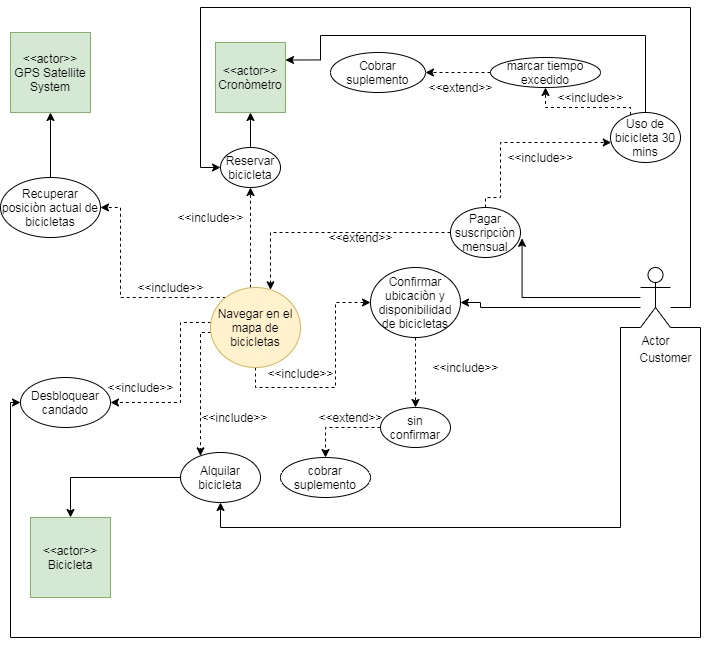

The diagram above was exported from draw.io. Its source (the exported page's mxGraphModel, read from the mxfile embedded in the PNG):
<mxGraphModel dx="1231" dy="643" grid="1" gridSize="10" guides="1" tooltips="1" connect="1" arrows="1" fold="1" page="1" pageScale="1" pageWidth="827" pageHeight="1169" math="0" shadow="0">
  <root>
    <mxCell id="0" />
    <mxCell id="1" parent="0" />
    <mxCell id="gZEtkdUBGqFkP5nNhGbf-6" style="rounded=0;orthogonalLoop=1;jettySize=auto;html=1;entryX=1.022;entryY=0.617;entryDx=0;entryDy=0;entryPerimeter=0;edgeStyle=orthogonalEdgeStyle;" edge="1" parent="1" source="gZEtkdUBGqFkP5nNhGbf-1" target="gZEtkdUBGqFkP5nNhGbf-4">
      <mxGeometry relative="1" as="geometry" />
    </mxCell>
    <mxCell id="gZEtkdUBGqFkP5nNhGbf-60" style="edgeStyle=orthogonalEdgeStyle;rounded=0;orthogonalLoop=1;jettySize=auto;html=1;exitX=0;exitY=1;exitDx=0;exitDy=0;exitPerimeter=0;" edge="1" parent="1" source="gZEtkdUBGqFkP5nNhGbf-1" target="gZEtkdUBGqFkP5nNhGbf-45">
      <mxGeometry relative="1" as="geometry">
        <Array as="points">
          <mxPoint x="640" y="420" />
          <mxPoint x="640" y="620" />
          <mxPoint x="240" y="620" />
        </Array>
      </mxGeometry>
    </mxCell>
    <mxCell id="gZEtkdUBGqFkP5nNhGbf-61" style="edgeStyle=orthogonalEdgeStyle;rounded=0;orthogonalLoop=1;jettySize=auto;html=1;exitX=1;exitY=1;exitDx=0;exitDy=0;exitPerimeter=0;" edge="1" parent="1" source="gZEtkdUBGqFkP5nNhGbf-1" target="gZEtkdUBGqFkP5nNhGbf-37">
      <mxGeometry relative="1" as="geometry">
        <Array as="points">
          <mxPoint x="720" y="420" />
          <mxPoint x="720" y="730" />
          <mxPoint x="30" y="730" />
          <mxPoint x="30" y="495" />
        </Array>
      </mxGeometry>
    </mxCell>
    <mxCell id="gZEtkdUBGqFkP5nNhGbf-62" style="edgeStyle=orthogonalEdgeStyle;rounded=0;orthogonalLoop=1;jettySize=auto;html=1;entryX=0;entryY=0.5;entryDx=0;entryDy=0;" edge="1" parent="1" source="gZEtkdUBGqFkP5nNhGbf-1" target="gZEtkdUBGqFkP5nNhGbf-21">
      <mxGeometry relative="1" as="geometry">
        <Array as="points">
          <mxPoint x="710" y="400" />
          <mxPoint x="710" y="100" />
          <mxPoint x="220" y="100" />
          <mxPoint x="220" y="260" />
        </Array>
      </mxGeometry>
    </mxCell>
    <object label="Actor" id="gZEtkdUBGqFkP5nNhGbf-1">
      <mxCell style="shape=umlActor;verticalLabelPosition=bottom;labelBackgroundColor=#ffffff;verticalAlign=top;html=1;outlineConnect=0;" vertex="1" parent="1">
        <mxGeometry x="660" y="360" width="30" height="60" as="geometry" />
      </mxCell>
    </object>
    <mxCell id="gZEtkdUBGqFkP5nNhGbf-8" style="edgeStyle=orthogonalEdgeStyle;rounded=0;orthogonalLoop=1;jettySize=auto;html=1;exitX=0;exitY=0.5;exitDx=0;exitDy=0;dashed=1;" edge="1" parent="1" source="gZEtkdUBGqFkP5nNhGbf-4" target="gZEtkdUBGqFkP5nNhGbf-7">
      <mxGeometry relative="1" as="geometry">
        <Array as="points">
          <mxPoint x="290" y="325" />
        </Array>
      </mxGeometry>
    </mxCell>
    <mxCell id="gZEtkdUBGqFkP5nNhGbf-25" style="edgeStyle=orthogonalEdgeStyle;rounded=0;orthogonalLoop=1;jettySize=auto;html=1;dashed=1;" edge="1" parent="1" source="gZEtkdUBGqFkP5nNhGbf-4" target="gZEtkdUBGqFkP5nNhGbf-24">
      <mxGeometry relative="1" as="geometry">
        <Array as="points">
          <mxPoint x="505" y="290" />
          <mxPoint x="520" y="290" />
          <mxPoint x="520" y="235" />
        </Array>
      </mxGeometry>
    </mxCell>
    <mxCell id="gZEtkdUBGqFkP5nNhGbf-4" value="Pagar suscripciòn mensual" style="ellipse;whiteSpace=wrap;html=1;" vertex="1" parent="1">
      <mxGeometry x="470" y="300" width="70" height="50" as="geometry" />
    </mxCell>
    <mxCell id="gZEtkdUBGqFkP5nNhGbf-15" style="edgeStyle=orthogonalEdgeStyle;rounded=0;orthogonalLoop=1;jettySize=auto;html=1;exitX=0.5;exitY=1;exitDx=0;exitDy=0;dashed=1;entryX=0;entryY=0.5;entryDx=0;entryDy=0;" edge="1" parent="1" source="gZEtkdUBGqFkP5nNhGbf-7" target="gZEtkdUBGqFkP5nNhGbf-12">
      <mxGeometry relative="1" as="geometry">
        <mxPoint x="370" y="440" as="targetPoint" />
      </mxGeometry>
    </mxCell>
    <mxCell id="gZEtkdUBGqFkP5nNhGbf-22" style="edgeStyle=orthogonalEdgeStyle;rounded=0;orthogonalLoop=1;jettySize=auto;html=1;entryX=0.5;entryY=1;entryDx=0;entryDy=0;dashed=1;" edge="1" parent="1" source="gZEtkdUBGqFkP5nNhGbf-7" target="gZEtkdUBGqFkP5nNhGbf-21">
      <mxGeometry relative="1" as="geometry">
        <Array as="points">
          <mxPoint x="270" y="360" />
          <mxPoint x="270" y="360" />
        </Array>
      </mxGeometry>
    </mxCell>
    <mxCell id="gZEtkdUBGqFkP5nNhGbf-38" style="edgeStyle=orthogonalEdgeStyle;rounded=0;orthogonalLoop=1;jettySize=auto;html=1;dashed=1;" edge="1" parent="1" source="gZEtkdUBGqFkP5nNhGbf-7" target="gZEtkdUBGqFkP5nNhGbf-37">
      <mxGeometry relative="1" as="geometry">
        <Array as="points">
          <mxPoint x="200" y="415" />
        </Array>
      </mxGeometry>
    </mxCell>
    <mxCell id="gZEtkdUBGqFkP5nNhGbf-41" style="edgeStyle=orthogonalEdgeStyle;rounded=0;orthogonalLoop=1;jettySize=auto;html=1;dashed=1;" edge="1" parent="1" source="gZEtkdUBGqFkP5nNhGbf-7" target="gZEtkdUBGqFkP5nNhGbf-40">
      <mxGeometry relative="1" as="geometry">
        <Array as="points">
          <mxPoint x="140" y="390" />
        </Array>
      </mxGeometry>
    </mxCell>
    <mxCell id="gZEtkdUBGqFkP5nNhGbf-46" style="edgeStyle=orthogonalEdgeStyle;rounded=0;orthogonalLoop=1;jettySize=auto;html=1;dashed=1;" edge="1" parent="1" source="gZEtkdUBGqFkP5nNhGbf-7" target="gZEtkdUBGqFkP5nNhGbf-45">
      <mxGeometry relative="1" as="geometry">
        <Array as="points">
          <mxPoint x="220" y="425" />
        </Array>
      </mxGeometry>
    </mxCell>
    <mxCell id="gZEtkdUBGqFkP5nNhGbf-7" value="Navegar en el mapa de bicicletas" style="ellipse;whiteSpace=wrap;html=1;fillColor=#fff2cc;strokeColor=#d6b656;" vertex="1" parent="1">
      <mxGeometry x="230" y="380" width="90" height="80" as="geometry" />
    </mxCell>
    <mxCell id="gZEtkdUBGqFkP5nNhGbf-9" value="&amp;lt;&amp;lt;extend&amp;gt;&amp;gt;" style="text;html=1;align=center;verticalAlign=middle;resizable=0;points=[];autosize=1;" vertex="1" parent="1">
      <mxGeometry x="340" y="320" width="80" height="20" as="geometry" />
    </mxCell>
    <mxCell id="gZEtkdUBGqFkP5nNhGbf-17" style="edgeStyle=orthogonalEdgeStyle;rounded=0;orthogonalLoop=1;jettySize=auto;html=1;entryX=1;entryY=0.5;entryDx=0;entryDy=0;" edge="1" parent="1" source="gZEtkdUBGqFkP5nNhGbf-1" target="gZEtkdUBGqFkP5nNhGbf-12">
      <mxGeometry relative="1" as="geometry">
        <mxPoint x="560" y="400" as="sourcePoint" />
        <Array as="points">
          <mxPoint x="500" y="400" />
          <mxPoint x="500" y="395" />
        </Array>
      </mxGeometry>
    </mxCell>
    <mxCell id="gZEtkdUBGqFkP5nNhGbf-11" value="Customer" style="text;html=1;align=center;verticalAlign=middle;resizable=0;points=[];autosize=1;" vertex="1" parent="1">
      <mxGeometry x="650" y="440" width="70" height="20" as="geometry" />
    </mxCell>
    <mxCell id="gZEtkdUBGqFkP5nNhGbf-51" style="edgeStyle=orthogonalEdgeStyle;rounded=0;orthogonalLoop=1;jettySize=auto;html=1;entryX=0.5;entryY=0;entryDx=0;entryDy=0;dashed=1;" edge="1" parent="1" source="gZEtkdUBGqFkP5nNhGbf-12" target="gZEtkdUBGqFkP5nNhGbf-50">
      <mxGeometry relative="1" as="geometry">
        <Array as="points">
          <mxPoint x="435" y="480" />
          <mxPoint x="435" y="480" />
        </Array>
      </mxGeometry>
    </mxCell>
    <mxCell id="gZEtkdUBGqFkP5nNhGbf-12" value="Confirmar ubicaciòn y disponibilidad de bicicletas" style="ellipse;whiteSpace=wrap;html=1;" vertex="1" parent="1">
      <mxGeometry x="390" y="360" width="90" height="70" as="geometry" />
    </mxCell>
    <mxCell id="gZEtkdUBGqFkP5nNhGbf-16" value="&amp;lt;&amp;lt;include&amp;gt;&amp;gt;" style="text;html=1;align=center;verticalAlign=middle;resizable=0;points=[];autosize=1;" vertex="1" parent="1">
      <mxGeometry x="280" y="456" width="80" height="20" as="geometry" />
    </mxCell>
    <mxCell id="gZEtkdUBGqFkP5nNhGbf-35" style="edgeStyle=orthogonalEdgeStyle;rounded=0;orthogonalLoop=1;jettySize=auto;html=1;" edge="1" parent="1" source="gZEtkdUBGqFkP5nNhGbf-21" target="gZEtkdUBGqFkP5nNhGbf-29">
      <mxGeometry relative="1" as="geometry" />
    </mxCell>
    <mxCell id="gZEtkdUBGqFkP5nNhGbf-21" value="Reservar bicicleta" style="ellipse;whiteSpace=wrap;html=1;" vertex="1" parent="1">
      <mxGeometry x="240" y="240" width="60" height="40" as="geometry" />
    </mxCell>
    <mxCell id="gZEtkdUBGqFkP5nNhGbf-23" value="&amp;lt;&amp;lt;include&amp;gt;&amp;gt;" style="text;html=1;align=center;verticalAlign=middle;resizable=0;points=[];autosize=1;" vertex="1" parent="1">
      <mxGeometry x="190" y="300" width="80" height="20" as="geometry" />
    </mxCell>
    <mxCell id="gZEtkdUBGqFkP5nNhGbf-28" style="edgeStyle=orthogonalEdgeStyle;rounded=0;orthogonalLoop=1;jettySize=auto;html=1;entryX=0.5;entryY=1;entryDx=0;entryDy=0;dashed=1;" edge="1" parent="1" source="gZEtkdUBGqFkP5nNhGbf-24" target="gZEtkdUBGqFkP5nNhGbf-27">
      <mxGeometry relative="1" as="geometry">
        <Array as="points">
          <mxPoint x="650" y="200" />
          <mxPoint x="565" y="200" />
        </Array>
      </mxGeometry>
    </mxCell>
    <mxCell id="gZEtkdUBGqFkP5nNhGbf-24" value="Uso de bicicleta 30 mins" style="ellipse;whiteSpace=wrap;html=1;" vertex="1" parent="1">
      <mxGeometry x="630" y="205" width="70" height="50" as="geometry" />
    </mxCell>
    <mxCell id="gZEtkdUBGqFkP5nNhGbf-26" value="&amp;lt;&amp;lt;include&amp;gt;&amp;gt;" style="text;html=1;align=center;verticalAlign=middle;resizable=0;points=[];autosize=1;" vertex="1" parent="1">
      <mxGeometry x="520" y="240" width="80" height="20" as="geometry" />
    </mxCell>
    <mxCell id="gZEtkdUBGqFkP5nNhGbf-30" style="edgeStyle=orthogonalEdgeStyle;rounded=0;orthogonalLoop=1;jettySize=auto;html=1;entryX=1;entryY=0.25;entryDx=0;entryDy=0;" edge="1" parent="1" source="gZEtkdUBGqFkP5nNhGbf-24" target="gZEtkdUBGqFkP5nNhGbf-29">
      <mxGeometry relative="1" as="geometry">
        <Array as="points">
          <mxPoint x="665" y="128" />
          <mxPoint x="340" y="128" />
          <mxPoint x="340" y="153" />
        </Array>
      </mxGeometry>
    </mxCell>
    <mxCell id="gZEtkdUBGqFkP5nNhGbf-32" style="edgeStyle=orthogonalEdgeStyle;rounded=0;orthogonalLoop=1;jettySize=auto;html=1;dashed=1;" edge="1" parent="1" source="gZEtkdUBGqFkP5nNhGbf-27" target="gZEtkdUBGqFkP5nNhGbf-31">
      <mxGeometry relative="1" as="geometry" />
    </mxCell>
    <mxCell id="gZEtkdUBGqFkP5nNhGbf-27" value="marcar tiempo excedido" style="ellipse;whiteSpace=wrap;html=1;" vertex="1" parent="1">
      <mxGeometry x="510" y="150" width="110" height="30" as="geometry" />
    </mxCell>
    <mxCell id="gZEtkdUBGqFkP5nNhGbf-29" value="&amp;lt;&amp;lt;actor&amp;gt;&amp;gt;&lt;br&gt;Cronòmetro" style="whiteSpace=wrap;html=1;aspect=fixed;fillColor=#d5e8d4;strokeColor=#82b366;" vertex="1" parent="1">
      <mxGeometry x="235" y="135" width="70" height="70" as="geometry" />
    </mxCell>
    <mxCell id="gZEtkdUBGqFkP5nNhGbf-31" value="Cobrar suplemento" style="ellipse;whiteSpace=wrap;html=1;" vertex="1" parent="1">
      <mxGeometry x="350" y="145" width="95" height="40" as="geometry" />
    </mxCell>
    <mxCell id="gZEtkdUBGqFkP5nNhGbf-33" value="&amp;lt;&amp;lt;extend&amp;gt;&amp;gt;" style="text;html=1;align=center;verticalAlign=middle;resizable=0;points=[];autosize=1;" vertex="1" parent="1">
      <mxGeometry x="440" y="170" width="80" height="20" as="geometry" />
    </mxCell>
    <mxCell id="gZEtkdUBGqFkP5nNhGbf-36" value="&amp;lt;&amp;lt;include&amp;gt;&amp;gt;" style="text;html=1;align=center;verticalAlign=middle;resizable=0;points=[];autosize=1;" vertex="1" parent="1">
      <mxGeometry x="570" y="180" width="80" height="20" as="geometry" />
    </mxCell>
    <mxCell id="gZEtkdUBGqFkP5nNhGbf-37" value="Desbloquear&lt;br&gt;candado" style="ellipse;whiteSpace=wrap;html=1;" vertex="1" parent="1">
      <mxGeometry x="40" y="470" width="90" height="50" as="geometry" />
    </mxCell>
    <mxCell id="gZEtkdUBGqFkP5nNhGbf-39" value="&amp;lt;&amp;lt;include&amp;gt;&amp;gt;" style="text;html=1;align=center;verticalAlign=middle;resizable=0;points=[];autosize=1;" vertex="1" parent="1">
      <mxGeometry x="120" y="470" width="80" height="20" as="geometry" />
    </mxCell>
    <mxCell id="gZEtkdUBGqFkP5nNhGbf-44" style="edgeStyle=orthogonalEdgeStyle;rounded=0;orthogonalLoop=1;jettySize=auto;html=1;entryX=0.5;entryY=1;entryDx=0;entryDy=0;" edge="1" parent="1" source="gZEtkdUBGqFkP5nNhGbf-40" target="gZEtkdUBGqFkP5nNhGbf-43">
      <mxGeometry relative="1" as="geometry">
        <mxPoint x="100" y="220" as="targetPoint" />
      </mxGeometry>
    </mxCell>
    <mxCell id="gZEtkdUBGqFkP5nNhGbf-40" value="Recuperar posiciòn actual de bicicletas" style="ellipse;whiteSpace=wrap;html=1;" vertex="1" parent="1">
      <mxGeometry x="20" y="270" width="100" height="60" as="geometry" />
    </mxCell>
    <mxCell id="gZEtkdUBGqFkP5nNhGbf-42" value="&amp;lt;&amp;lt;include&amp;gt;&amp;gt;" style="text;html=1;align=center;verticalAlign=middle;resizable=0;points=[];autosize=1;" vertex="1" parent="1">
      <mxGeometry x="150" y="370" width="80" height="20" as="geometry" />
    </mxCell>
    <mxCell id="gZEtkdUBGqFkP5nNhGbf-43" value="&amp;lt;&amp;lt;actor&amp;gt;&amp;gt;&lt;br&gt;GPS Satellite&lt;br&gt;System" style="whiteSpace=wrap;html=1;aspect=fixed;fillColor=#d5e8d4;strokeColor=#82b366;" vertex="1" parent="1">
      <mxGeometry x="30" y="125" width="80" height="80" as="geometry" />
    </mxCell>
    <mxCell id="gZEtkdUBGqFkP5nNhGbf-49" style="edgeStyle=orthogonalEdgeStyle;rounded=0;orthogonalLoop=1;jettySize=auto;html=1;" edge="1" parent="1" source="gZEtkdUBGqFkP5nNhGbf-45" target="gZEtkdUBGqFkP5nNhGbf-48">
      <mxGeometry relative="1" as="geometry" />
    </mxCell>
    <mxCell id="gZEtkdUBGqFkP5nNhGbf-45" value="Alquilar bicicleta" style="ellipse;whiteSpace=wrap;html=1;" vertex="1" parent="1">
      <mxGeometry x="200" y="545" width="80" height="50" as="geometry" />
    </mxCell>
    <mxCell id="gZEtkdUBGqFkP5nNhGbf-47" value="&amp;lt;&amp;lt;include&amp;gt;&amp;gt;" style="text;html=1;align=center;verticalAlign=middle;resizable=0;points=[];autosize=1;" vertex="1" parent="1">
      <mxGeometry x="214" y="500" width="80" height="20" as="geometry" />
    </mxCell>
    <mxCell id="gZEtkdUBGqFkP5nNhGbf-48" value="&amp;lt;&amp;lt;actor&amp;gt;&amp;gt;&lt;br&gt;Bicicleta" style="whiteSpace=wrap;html=1;aspect=fixed;fillColor=#d5e8d4;strokeColor=#82b366;" vertex="1" parent="1">
      <mxGeometry x="50" y="610" width="80" height="80" as="geometry" />
    </mxCell>
    <mxCell id="gZEtkdUBGqFkP5nNhGbf-54" style="edgeStyle=orthogonalEdgeStyle;rounded=0;orthogonalLoop=1;jettySize=auto;html=1;dashed=1;" edge="1" parent="1" source="gZEtkdUBGqFkP5nNhGbf-50" target="gZEtkdUBGqFkP5nNhGbf-53">
      <mxGeometry relative="1" as="geometry" />
    </mxCell>
    <mxCell id="gZEtkdUBGqFkP5nNhGbf-50" value="sin confirmar" style="ellipse;whiteSpace=wrap;html=1;" vertex="1" parent="1">
      <mxGeometry x="400" y="500" width="70" height="40" as="geometry" />
    </mxCell>
    <mxCell id="gZEtkdUBGqFkP5nNhGbf-53" value="cobrar suplemento" style="ellipse;whiteSpace=wrap;html=1;" vertex="1" parent="1">
      <mxGeometry x="300" y="550" width="90" height="40" as="geometry" />
    </mxCell>
    <mxCell id="gZEtkdUBGqFkP5nNhGbf-57" value="&amp;lt;&amp;lt;extend&amp;gt;&amp;gt;" style="text;html=1;align=center;verticalAlign=middle;resizable=0;points=[];autosize=1;" vertex="1" parent="1">
      <mxGeometry x="330" y="500" width="80" height="20" as="geometry" />
    </mxCell>
    <mxCell id="gZEtkdUBGqFkP5nNhGbf-64" value="&amp;lt;&amp;lt;include&amp;gt;&amp;gt;" style="text;html=1;align=center;verticalAlign=middle;resizable=0;points=[];autosize=1;" vertex="1" parent="1">
      <mxGeometry x="445" y="450" width="80" height="20" as="geometry" />
    </mxCell>
  </root>
</mxGraphModel>